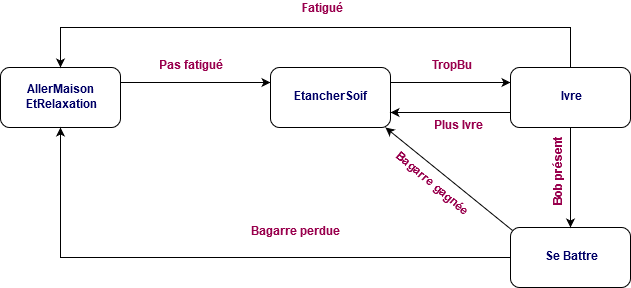

The diagram above was exported from draw.io. Its source (the exported page's mxGraphModel, read from the mxfile embedded in the PNG):
<mxGraphModel dx="768" dy="457" grid="1" gridSize="10" guides="1" tooltips="1" connect="1" arrows="1" fold="1" page="1" pageScale="1" pageWidth="827" pageHeight="1169" math="0" shadow="0">
  <root>
    <mxCell id="0" />
    <mxCell id="1" parent="0" />
    <mxCell id="1KjGjuc_Q-cUeE8TOTZU-6" style="edgeStyle=orthogonalEdgeStyle;rounded=0;orthogonalLoop=1;jettySize=auto;html=1;exitX=1;exitY=0.25;exitDx=0;exitDy=0;entryX=0;entryY=0.25;entryDx=0;entryDy=0;" parent="1" source="1KjGjuc_Q-cUeE8TOTZU-1" target="1KjGjuc_Q-cUeE8TOTZU-2" edge="1">
      <mxGeometry relative="1" as="geometry" />
    </mxCell>
    <mxCell id="1KjGjuc_Q-cUeE8TOTZU-1" value="&lt;b&gt;&lt;font color=&quot;#000066&quot;&gt;AllerMaison&lt;br&gt;EtRelaxation&lt;/font&gt;&lt;/b&gt;" style="rounded=1;whiteSpace=wrap;html=1;" parent="1" vertex="1">
      <mxGeometry x="100" y="80" width="120" height="60" as="geometry" />
    </mxCell>
    <mxCell id="1KjGjuc_Q-cUeE8TOTZU-7" style="edgeStyle=orthogonalEdgeStyle;rounded=0;orthogonalLoop=1;jettySize=auto;html=1;exitX=1;exitY=0.25;exitDx=0;exitDy=0;entryX=0;entryY=0.25;entryDx=0;entryDy=0;" parent="1" source="1KjGjuc_Q-cUeE8TOTZU-2" target="1KjGjuc_Q-cUeE8TOTZU-5" edge="1">
      <mxGeometry relative="1" as="geometry" />
    </mxCell>
    <mxCell id="1KjGjuc_Q-cUeE8TOTZU-2" value="&lt;font color=&quot;#000066&quot;&gt;&lt;b&gt;EtancherSoif&lt;/b&gt;&lt;/font&gt;" style="rounded=1;whiteSpace=wrap;html=1;" parent="1" vertex="1">
      <mxGeometry x="370" y="80" width="120" height="60" as="geometry" />
    </mxCell>
    <mxCell id="1KjGjuc_Q-cUeE8TOTZU-12" style="edgeStyle=orthogonalEdgeStyle;rounded=0;orthogonalLoop=1;jettySize=auto;html=1;exitX=0;exitY=0.5;exitDx=0;exitDy=0;entryX=0.5;entryY=1;entryDx=0;entryDy=0;" parent="1" source="1KjGjuc_Q-cUeE8TOTZU-4" target="1KjGjuc_Q-cUeE8TOTZU-1" edge="1">
      <mxGeometry relative="1" as="geometry" />
    </mxCell>
    <mxCell id="1KjGjuc_Q-cUeE8TOTZU-4" value="&lt;b&gt;&lt;font color=&quot;#000066&quot;&gt;Se Battre&lt;/font&gt;&lt;/b&gt;" style="rounded=1;whiteSpace=wrap;html=1;" parent="1" vertex="1">
      <mxGeometry x="610" y="240" width="120" height="60" as="geometry" />
    </mxCell>
    <mxCell id="1KjGjuc_Q-cUeE8TOTZU-8" style="edgeStyle=orthogonalEdgeStyle;rounded=0;orthogonalLoop=1;jettySize=auto;html=1;exitX=0.5;exitY=0;exitDx=0;exitDy=0;entryX=0.5;entryY=0;entryDx=0;entryDy=0;" parent="1" source="1KjGjuc_Q-cUeE8TOTZU-5" target="1KjGjuc_Q-cUeE8TOTZU-1" edge="1">
      <mxGeometry relative="1" as="geometry">
        <Array as="points">
          <mxPoint x="670" y="40" />
          <mxPoint x="160" y="40" />
        </Array>
      </mxGeometry>
    </mxCell>
    <mxCell id="1KjGjuc_Q-cUeE8TOTZU-9" style="edgeStyle=orthogonalEdgeStyle;rounded=0;orthogonalLoop=1;jettySize=auto;html=1;exitX=0;exitY=0.75;exitDx=0;exitDy=0;entryX=1;entryY=0.75;entryDx=0;entryDy=0;" parent="1" source="1KjGjuc_Q-cUeE8TOTZU-5" target="1KjGjuc_Q-cUeE8TOTZU-2" edge="1">
      <mxGeometry relative="1" as="geometry" />
    </mxCell>
    <mxCell id="1KjGjuc_Q-cUeE8TOTZU-10" style="edgeStyle=orthogonalEdgeStyle;rounded=0;orthogonalLoop=1;jettySize=auto;html=1;exitX=0.5;exitY=1;exitDx=0;exitDy=0;entryX=0.5;entryY=0;entryDx=0;entryDy=0;" parent="1" source="1KjGjuc_Q-cUeE8TOTZU-5" target="1KjGjuc_Q-cUeE8TOTZU-4" edge="1">
      <mxGeometry relative="1" as="geometry" />
    </mxCell>
    <mxCell id="1KjGjuc_Q-cUeE8TOTZU-5" value="&lt;b&gt;&lt;font color=&quot;#000066&quot;&gt;Ivre&lt;/font&gt;&lt;/b&gt;" style="rounded=1;whiteSpace=wrap;html=1;" parent="1" vertex="1">
      <mxGeometry x="610" y="80" width="120" height="60" as="geometry" />
    </mxCell>
    <mxCell id="Awl-bxEp6iiRdIQucIY_-2" value="&lt;b&gt;&lt;font color=&quot;#99004D&quot;&gt;Fatigué&lt;/font&gt;&lt;/b&gt;" style="text;html=1;resizable=0;points=[];autosize=1;align=left;verticalAlign=top;spacingTop=-4;" parent="1" vertex="1">
      <mxGeometry x="400" y="13" width="60" height="20" as="geometry" />
    </mxCell>
    <mxCell id="Awl-bxEp6iiRdIQucIY_-3" value="&lt;b&gt;&lt;font color=&quot;#99004D&quot;&gt;Pas fatigué&lt;/font&gt;&lt;/b&gt;" style="text;html=1;resizable=0;points=[];autosize=1;align=left;verticalAlign=top;spacingTop=-4;" parent="1" vertex="1">
      <mxGeometry x="257" y="70" width="80" height="20" as="geometry" />
    </mxCell>
    <mxCell id="Awl-bxEp6iiRdIQucIY_-4" value="&lt;font color=&quot;#99004D&quot;&gt;&lt;b&gt;TropBu&lt;/b&gt;&lt;/font&gt;" style="text;html=1;resizable=0;points=[];autosize=1;align=left;verticalAlign=top;spacingTop=-4;" parent="1" vertex="1">
      <mxGeometry x="530" y="70" width="60" height="20" as="geometry" />
    </mxCell>
    <mxCell id="1KjGjuc_Q-cUeE8TOTZU-14" value="&lt;div&gt;&lt;b&gt;&lt;font color=&quot;#99004D&quot;&gt;Bagarre gagnée&lt;br&gt;&lt;/font&gt;&lt;/b&gt;&lt;/div&gt;&lt;div&gt;&lt;b&gt;&lt;font color=&quot;#99004D&quot;&gt;&lt;br&gt;&lt;/font&gt;&lt;/b&gt;&lt;/div&gt;" style="text;html=1;resizable=0;points=[];autosize=1;align=left;verticalAlign=top;spacingTop=-4;rotation=40;" parent="1" vertex="1">
      <mxGeometry x="480" y="188" width="100" height="30" as="geometry" />
    </mxCell>
    <mxCell id="1KjGjuc_Q-cUeE8TOTZU-15" value="&lt;div&gt;&lt;b&gt;&lt;font color=&quot;#99004D&quot;&gt;Bob présent&lt;br&gt;&lt;/font&gt;&lt;/b&gt;&lt;/div&gt;&lt;div&gt;&lt;b&gt;&lt;font color=&quot;#99004D&quot;&gt;&lt;br&gt;&lt;/font&gt;&lt;/b&gt;&lt;/div&gt;" style="text;html=1;resizable=0;points=[];autosize=1;align=left;verticalAlign=top;spacingTop=-4;rotation=-90;" parent="1" vertex="1">
      <mxGeometry x="620" y="160" width="90" height="30" as="geometry" />
    </mxCell>
    <mxCell id="1KjGjuc_Q-cUeE8TOTZU-16" value="&lt;b&gt;&lt;font color=&quot;#99004D&quot;&gt;Plus Ivre&lt;/font&gt;&lt;/b&gt;" style="text;html=1;resizable=0;points=[];autosize=1;align=left;verticalAlign=top;spacingTop=-4;" parent="1" vertex="1">
      <mxGeometry x="532" y="130" width="60" height="20" as="geometry" />
    </mxCell>
    <mxCell id="1KjGjuc_Q-cUeE8TOTZU-19" value="" style="endArrow=classic;html=1;exitX=0.017;exitY=0.05;exitDx=0;exitDy=0;exitPerimeter=0;entryX=0.958;entryY=1;entryDx=0;entryDy=0;entryPerimeter=0;" parent="1" source="1KjGjuc_Q-cUeE8TOTZU-4" target="1KjGjuc_Q-cUeE8TOTZU-2" edge="1">
      <mxGeometry width="50" height="50" relative="1" as="geometry">
        <mxPoint x="491" y="377" as="sourcePoint" />
        <mxPoint x="324" y="273" as="targetPoint" />
      </mxGeometry>
    </mxCell>
    <mxCell id="H_ydr2SxC4XEELjKoJj7-1" value="&lt;div&gt;&lt;b&gt;&lt;font color=&quot;#99004D&quot;&gt;Bagarre perdue&lt;/font&gt;&lt;/b&gt;&lt;/div&gt;" style="text;html=1;resizable=0;points=[];autosize=1;align=left;verticalAlign=top;spacingTop=-4;" vertex="1" parent="1">
      <mxGeometry x="363" y="250" width="100" height="20" as="geometry" />
    </mxCell>
  </root>
</mxGraphModel>